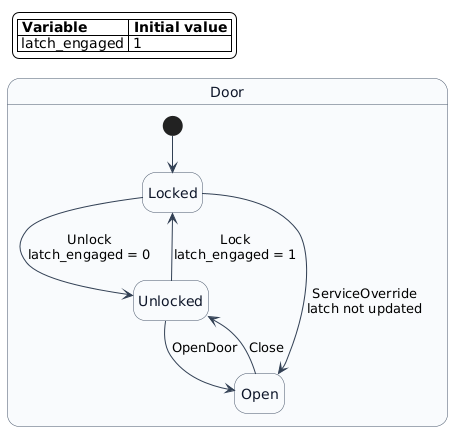

The diagram above was rendered by PlantUML. Its source (embedded in the PNG):
@startuml
top to bottom direction
hide empty description
skinparam backgroundColor transparent
skinparam shadowing false
skinparam state {
  BackgroundColor #F8FAFC
  BorderColor #475569
  FontColor #0F172A
}
skinparam ArrowColor #334155

legend top left
|= Variable |= Initial value |
| latch_engaged | 1 |
endlegend

state "Door" as door {
    state "Locked" as locked
    state "Unlocked" as unlocked
    state "Open" as open

    [*] -down-> locked
    locked -down-> unlocked : Unlock\nlatch_engaged = 0
    unlocked -up-> locked : Lock\nlatch_engaged = 1
    unlocked -down-> open : OpenDoor
    open -up-> unlocked : Close
    locked -right-> open : ServiceOverride\nlatch not updated
}
@enduml